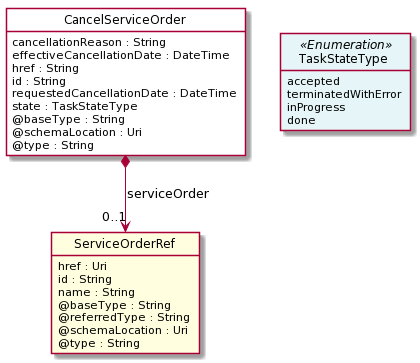

The diagram above was rendered by PlantUML. Its source (embedded in the PNG):
@startuml
hide circle
hide methods
hide stereotype
show <<Enumeration>> stereotype
skinparam class {
   BackgroundColor<<Enumeration>> #E6F5F7
   BackgroundColor<<Ref>> #FFFFE0
   BackgroundColor<<Pivot>> #FFFFFFF
   BackgroundColor #FCF2E3
}

class CancelServiceOrder  <<Pivot>> {
    cancellationReason : String
    effectiveCancellationDate : DateTime
    href : String
    id : String
    requestedCancellationDate : DateTime
    state : TaskStateType
    @baseType : String
    @schemaLocation : Uri
    @type : String
}

class TaskStateType <<Enumeration>> {
    accepted
    terminatedWithError
    inProgress
    done
}

class ServiceOrderRef  <<Ref>> {
    href : Uri
    id : String
    name : String
    @baseType : String
    @referredType : String
    @schemaLocation : Uri
    @type : String
}

CancelServiceOrder -right[hidden]-> TaskStateType

CancelServiceOrder *-->  "0..1" ServiceOrderRef : serviceOrder

@enduml